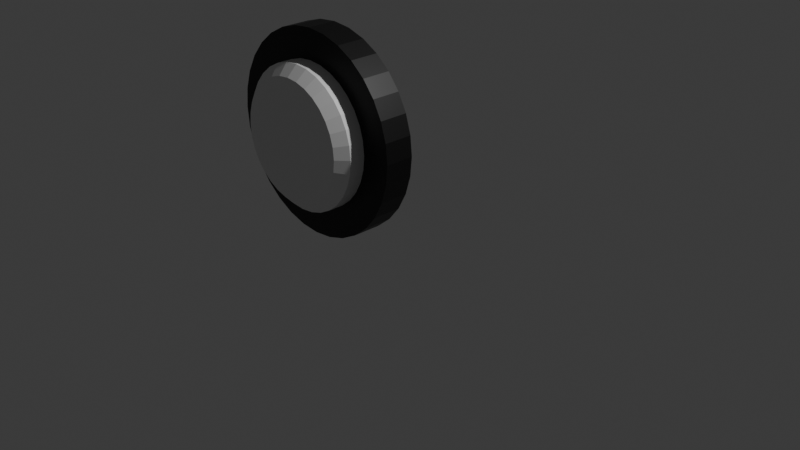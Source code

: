 # Source: Lamp.blend  (saved by Blender 4.3.34; exported with 4.5.12 LTS)
import bpy
from mathutils import Matrix  # noqa: F401  (used for matrix-valued properties, if any)

bpy.ops.wm.read_factory_settings(use_empty=True)
scene = bpy.context.scene
scene.name = 'Scene'

# ---- collections
col_collection = bpy.data.collections.new('Collection'); scene.collection.children.link(col_collection)

# ---- materials (node trees are filled in below, after node groups)
mat_material_001 = bpy.data.materials.new('Material.001')
mat_material_002 = bpy.data.materials.new('Material.002')

# ---- material node trees
mat_material_001.use_nodes = True; mat_material_001.node_tree.nodes.clear()
_N = mat_material_001.node_tree.nodes; _L = mat_material_001.node_tree.links
n0 = _N.new('ShaderNodeBsdfPrincipled'); n0.name = 'Principled BSDF'; n0.location = (10, 300)
n1 = _N.new('ShaderNodeOutputMaterial'); n1.name = 'Material Output'; n1.location = (300, 300)
_L.new(n0.outputs[0], n1.inputs[0])
n1.is_active_output = True
mat_material_002.use_nodes = True; mat_material_002.node_tree.nodes.clear()
_N = mat_material_002.node_tree.nodes; _L = mat_material_002.node_tree.links
n0 = _N.new('ShaderNodeBsdfPrincipled'); n0.name = 'Principled BSDF'; n0.location = (10, 300)
n0.inputs[0].default_value = (0.0, 0.0, 0.0, 1.0)
n1 = _N.new('ShaderNodeOutputMaterial'); n1.name = 'Material Output'; n1.location = (300, 300)
_L.new(n0.outputs[0], n1.inputs[0])
n1.is_active_output = True

# ---- world
world_world = bpy.data.worlds.new('World'); scene.world = world_world
world_world.use_nodes = True; world_world.node_tree.nodes.clear()
_N = world_world.node_tree.nodes; _L = world_world.node_tree.links
n0 = _N.new('ShaderNodeOutputWorld'); n0.name = 'World Output'; n0.location = (300, 300)
n1 = _N.new('ShaderNodeBackground'); n1.name = 'Background'; n1.location = (10, 300)
n1.inputs[0].default_value = (0.05088, 0.05088, 0.05088, 1.0)
_L.new(n1.outputs[0], n0.inputs[0])
n0.is_active_output = True
world_world.color = (0.05088, 0.05088, 0.05088)
world_world.sun_shadow_jitter_overblur = 0.0

# ---- cameras
cam_camera = bpy.data.cameras.new('Camera')
cam_camera.clip_end = 100.0
cam_camera.ortho_scale = 7.314

# ---- lights
light_light = bpy.data.lights.new('Light', 'POINT')
light_light.energy = 1000.0
light_light.shadow_soft_size = 0.1

# ---- meshes
me_circle_001 = bpy.data.meshes.new('Circle.001')
me_circle_001.from_pydata([(0.0, 1.0, 0.0), (-0.1951, 0.9808, 0.0), (-0.3827, 0.9239, 0.0), (-0.5556, 0.8315, 0.0), (-0.7071, 0.7071, 0.0), (-0.8315, 0.5556, 0.0), (-0.9239, 0.3827, 0.0), (-0.9808, 0.1951, 0.0), (-1.0, 0.0, 0.0), (-0.9808, -0.1951, 0.0), (-0.9239, -0.3827, 0.0), (-0.8315, -0.5556, 0.0), (-0.7071, -0.7071, 0.0), (-0.5556, -0.8315, 0.0), (-0.3827, -0.9239, 0.0), (-0.1951, -0.9808, 0.0), (0.0, -1.0, 0.0), (0.1951, -0.9808, 0.0), (0.3827, -0.9239, 0.0), (0.5556, -0.8315, 0.0), (0.7071, -0.7071, 0.0), (0.8315, -0.5556, 0.0), (0.9239, -0.3827, 0.0), (0.9808, -0.1951, 0.0), (1.0, 0.0, 0.0), (0.9808, 0.1951, 0.0), (0.9239, 0.3827, 0.0), (0.8315, 0.5556, 0.0), (0.7071, 0.7071, 0.0), (0.5556, 0.8315, 0.0), (0.3827, 0.9239, 0.0), (0.1951, 0.9808, 0.0), (-0.1372, 0.6896, 0.0), (0.0, 0.7031, 0.0), (-0.2691, 0.6496, 0.0), (-0.3906, 0.5846, 0.0), (-0.4972, 0.4972, 0.0), (-0.5846, 0.3906, 0.0), (-0.6496, 0.2691, 0.0), (-0.6896, 0.1372, 0.0), (-0.7031, 0.0, 0.0), (-0.6896, -0.1372, 0.0), (-0.6496, -0.2691, 0.0), (-0.5846, -0.3906, 0.0), (-0.4972, -0.4972, 0.0), (-0.3906, -0.5846, 0.0), (-0.2691, -0.6496, 0.0), (-0.1372, -0.6896, 0.0), (0.0, -0.7031, 0.0), (0.1372, -0.6896, 0.0), (0.2691, -0.6496, 0.0), (0.3906, -0.5846, 0.0), (0.4972, -0.4972, 0.0), (0.5846, -0.3906, 0.0), (0.6496, -0.2691, 0.0), (0.6896, -0.1372, 0.0), (0.7031, 0.0, 0.0), (0.6896, 0.1372, 0.0), (0.6496, 0.2691, 0.0), (0.5846, 0.3906, 0.0), (0.4972, 0.4972, 0.0), (0.3906, 0.5846, 0.0), (0.2691, 0.6496, 0.0), (0.1372, 0.6896, 0.0), (0.0, 1.0, -0.2907), (-0.1951, 0.9808, -0.2907), (-0.3827, 0.9239, -0.2907), (-0.5556, 0.8315, -0.2907), (-0.7071, 0.7071, -0.2907), (-0.8315, 0.5556, -0.2907), (-0.9239, 0.3827, -0.2907), (-0.9808, 0.1951, -0.2907), (-1.0, -1.271e-08, -0.2907), (-0.9808, -0.1951, -0.2907), (-0.9239, -0.3827, -0.2907), (-0.8315, -0.5556, -0.2907), (-0.7071, -0.7071, -0.2907), (-0.5556, -0.8315, -0.2907), (-0.3827, -0.9239, -0.2907), (-0.1951, -0.9808, -0.2907), (0.0, -1.0, -0.2907), (0.1951, -0.9808, -0.2907), (0.3827, -0.9239, -0.2907), (0.5556, -0.8315, -0.2907), (0.7071, -0.7071, -0.2907), (0.8315, -0.5556, -0.2907), (0.9239, -0.3827, -0.2907), (0.9808, -0.1951, -0.2907), (1.0, -1.271e-08, -0.2907), (0.9808, 0.1951, -0.2907), (0.9239, 0.3827, -0.2907), (0.8315, 0.5556, -0.2907), (0.7071, 0.7071, -0.2907), (0.5556, 0.8315, -0.2907), (0.3827, 0.9239, -0.2907), (0.1951, 0.9808, -0.2907), (-0.1372, 0.6896, 0.157), (-0.1172, 0.5892, 0.2589), (0.0, 0.6008, 0.2589), (0.0, 0.7031, 0.157), (-0.2691, 0.6496, 0.157), (-0.2299, 0.555, 0.2589), (-0.3906, 0.5846, 0.157), (-0.3338, 0.4995, 0.2589), (-0.4972, 0.4972, 0.157), (-0.4248, 0.4248, 0.2589), (-0.5846, 0.3906, 0.157), (-0.4995, 0.3338, 0.2589), (-0.6496, 0.2691, 0.157), (-0.555, 0.2299, 0.2589), (-0.6896, 0.1372, 0.157), (-0.5892, 0.1172, 0.2589), (-0.7031, -1.038e-08, 0.157), (-0.6008, -1.676e-08, 0.2589), (-0.6896, -0.1372, 0.157), (-0.5892, -0.1172, 0.2589), (-0.6496, -0.2691, 0.157), (-0.555, -0.2299, 0.2589), (-0.5846, -0.3906, 0.157), (-0.4995, -0.3338, 0.2589), (-0.4972, -0.4972, 0.157), (-0.4248, -0.4248, 0.2589), (-0.3906, -0.5846, 0.157), (-0.3338, -0.4995, 0.2589), (-0.2691, -0.6496, 0.157), (-0.2299, -0.555, 0.2589), (-0.1372, -0.6896, 0.157), (-0.1172, -0.5892, 0.2589), (0.0, -0.7031, 0.157), (0.0, -0.6008, 0.2589), (0.1372, -0.6896, 0.157), (0.1172, -0.5892, 0.2589), (0.2691, -0.6496, 0.157), (0.2299, -0.555, 0.2589), (0.3906, -0.5846, 0.157), (0.3338, -0.4995, 0.2589), (0.4972, -0.4972, 0.157), (0.4248, -0.4248, 0.2589), (0.5846, -0.3906, 0.157), (0.4995, -0.3338, 0.2589), (0.6496, -0.2691, 0.157), (0.555, -0.2299, 0.2589), (0.6896, -0.1372, 0.157), (0.5892, -0.1172, 0.2589), (0.7031, -1.038e-08, 0.157), (0.6008, -1.676e-08, 0.2589), (0.6896, 0.1372, 0.157), (0.5892, 0.1172, 0.2589), (0.6496, 0.2691, 0.157), (0.555, 0.2299, 0.2589), (0.5846, 0.3906, 0.157), (0.4995, 0.3338, 0.2589), (0.4972, 0.4972, 0.157), (0.4248, 0.4248, 0.2589), (0.3906, 0.5846, 0.157), (0.3338, 0.4995, 0.2589), (0.2691, 0.6496, 0.157), (0.2299, 0.555, 0.2589), (0.1372, 0.6896, 0.157), (0.1172, 0.5892, 0.2589), (-0.1172, 0.1172, 0.2589), (0.1172, 0.1172, 0.2589), (-0.1172, -0.1172, 0.2589), (0.1172, -0.1172, 0.2589), (-0.6896, 0.1372, 0.01721), (-0.6896, -0.1372, 0.01721), (-0.1372, -0.6896, 0.01721), (0.1372, -0.6896, 0.01721), (0.6896, -0.1372, 0.01721), (0.6896, 0.1372, 0.01721), (-0.1172, 0.5892, 0.2589), (0.0, 0.6008, 0.2589), (-0.2299, 0.555, 0.2589), (-0.3338, 0.4995, 0.2589), (-0.4248, 0.4248, 0.2589), (-0.4995, 0.3338, 0.2589), (-0.555, 0.2299, 0.2589), (-0.5892, 0.1172, 0.2589), (-0.6008, -1.676e-08, 0.2589), (-0.5892, -0.1172, 0.2589), (-0.555, -0.2299, 0.2589), (-0.4995, -0.3338, 0.2589), (-0.4248, -0.4248, 0.2589), (-0.3338, -0.4995, 0.2589), (-0.2299, -0.555, 0.2589), (-0.1172, -0.5892, 0.2589), (0.0, -0.6008, 0.2589), (0.1172, -0.5892, 0.2589), (0.2299, -0.555, 0.2589), (0.3338, -0.4995, 0.2589), (0.4248, -0.4248, 0.2589), (0.4995, -0.3338, 0.2589), (0.555, -0.2299, 0.2589), (0.5892, -0.1172, 0.2589), (0.6008, -1.676e-08, 0.2589), (0.5892, 0.1172, 0.2589), (0.555, 0.2299, 0.2589), (0.4995, 0.3338, 0.2589), (0.4248, 0.4248, 0.2589), (0.3338, 0.4995, 0.2589), (0.2299, 0.555, 0.2589), (0.1172, 0.5892, 0.2589)], [(165, 41), (168, 55), (169, 57), (166, 47), (167, 49), (164, 39)], [(42, 43, 118, 116), (32, 33, 0, 1), (34, 32, 1, 2), (35, 34, 2, 3), (36, 35, 3, 4), (37, 36, 4, 5), (38, 37, 5, 6), (39, 38, 6, 7), (40, 39, 7, 8), (41, 40, 8, 9), (42, 41, 9, 10), (43, 42, 10, 11), (44, 43, 11, 12), (45, 44, 12, 13), (46, 45, 13, 14), (47, 46, 14, 15), (48, 47, 15, 16), (49, 48, 16, 17), (50, 49, 17, 18), (51, 50, 18, 19), (52, 51, 19, 20), (53, 52, 20, 21), (54, 53, 21, 22), (55, 54, 22, 23), (56, 55, 23, 24), (57, 56, 24, 25), (58, 57, 25, 26), (59, 58, 26, 27), (60, 59, 27, 28), (61, 60, 28, 29), (62, 61, 29, 30), (63, 62, 30, 31), (33, 63, 31, 0), (32, 34, 100, 96), (56, 57, 146, 144), (43, 44, 120, 118), (57, 58, 148, 146), (44, 45, 122, 120), (58, 59, 150, 148), (45, 46, 124, 122), (59, 60, 152, 150), (46, 47, 126, 124), (97, 101, 103, 105, 107, 109, 111, 160), (60, 61, 154, 152), (47, 48, 128, 126), (63, 33, 99, 158), (61, 62, 156, 154), (48, 49, 130, 128), (35, 36, 104, 102), (62, 63, 158, 156), (49, 50, 132, 130), (36, 37, 106, 104), (50, 51, 134, 132), (37, 38, 108, 106), (34, 35, 102, 100), (51, 52, 136, 134), (38, 39, 110, 108), (52, 53, 138, 136), (39, 40, 112, 110), (53, 54, 140, 138), (40, 41, 114, 112), (54, 55, 142, 140), (41, 42, 116, 114), (55, 56, 144, 142), (18, 17, 81, 82), (5, 4, 68, 69), (0, 31, 95, 64), (19, 18, 82, 83), (6, 5, 69, 70), (20, 19, 83, 84), (7, 6, 70, 71), (21, 20, 84, 85), (8, 7, 71, 72), (22, 21, 85, 86), (9, 8, 72, 73), (23, 22, 86, 87), (10, 9, 73, 74), (24, 23, 87, 88), (11, 10, 74, 75), (25, 24, 88, 89), (12, 11, 75, 76), (26, 25, 89, 90), (13, 12, 76, 77), (27, 26, 90, 91), (14, 13, 77, 78), (1, 0, 64, 65), (28, 27, 91, 92), (15, 14, 78, 79), (2, 1, 65, 66), (29, 28, 92, 93), (16, 15, 79, 80), (3, 2, 66, 67), (30, 29, 93, 94), (17, 16, 80, 81), (4, 3, 67, 68), (31, 30, 94, 95), (170, 171, 99, 96), (172, 170, 96, 100), (173, 172, 100, 102), (174, 173, 102, 104), (175, 174, 104, 106), (176, 175, 106, 108), (177, 176, 108, 110), (178, 177, 110, 112), (179, 178, 112, 114), (180, 179, 114, 116), (181, 180, 116, 118), (182, 181, 118, 120), (183, 182, 120, 122), (184, 183, 122, 124), (185, 184, 124, 126), (186, 185, 126, 128), (187, 186, 128, 130), (188, 187, 130, 132), (189, 188, 132, 134), (190, 189, 134, 136), (191, 190, 136, 138), (192, 191, 138, 140), (193, 192, 140, 142), (194, 193, 142, 144), (195, 194, 144, 146), (196, 195, 146, 148), (197, 196, 148, 150), (198, 197, 150, 152), (199, 198, 152, 154), (200, 199, 154, 156), (201, 200, 156, 158), (171, 201, 158, 99), (33, 32, 96, 99), (159, 161, 147, 149, 151, 153, 155, 157), (143, 163, 131, 133, 135, 137, 139, 141), (162, 115, 117, 119, 121, 123, 125, 127), (97, 98, 171, 170), (101, 97, 170, 172), (103, 101, 172, 173), (105, 103, 173, 174), (107, 105, 174, 175), (109, 107, 175, 176), (111, 109, 176, 177), (113, 111, 177, 178), (115, 113, 178, 179), (117, 115, 179, 180), (119, 117, 180, 181), (121, 119, 181, 182), (123, 121, 182, 183), (125, 123, 183, 184), (127, 125, 184, 185), (129, 127, 185, 186), (131, 129, 186, 187), (133, 131, 187, 188), (135, 133, 188, 189), (137, 135, 189, 190), (139, 137, 190, 191), (141, 139, 191, 192), (143, 141, 192, 193), (145, 143, 193, 194), (147, 145, 194, 195), (149, 147, 195, 196), (151, 149, 196, 197), (153, 151, 197, 198), (155, 153, 198, 199), (157, 155, 199, 200), (159, 157, 200, 201), (98, 159, 201, 171), (127, 129, 131, 163, 143, 145, 147, 161, 159, 98, 97, 160, 111, 113, 115, 162)])
me_circle_001.polygons.foreach_set('material_index', [0, 1, 1, 1, 1, 1, 1, 1, 1, 1, 1, 1, 1, 1, 1, 1, 1, 1, 1, 1, 1, 1, 1, 1, 1, 1, 1, 1, 1, 1, 1, 1, 1, 0, 0, 0, 0, 0, 0, 0, 0, 0, 0, 0, 0, 0, 0, 0, 0, 0, 0, 0, 0, 0, 0, 0, 0, 0, 0, 0, 0, 0, 0, 0, 1, 1, 1, 1, 1, 1, 1, 1, 1, 1, 1, 1, 1, 1, 1, 1, 1, 1, 1, 1, 1, 1, 1, 1, 1, 1, 1, 1, 1, 1, 1, 1, 0, 0, 0, 0, 0, 0, 0, 0, 0, 0, 0, 0, 0, 0, 0, 0, 0, 0, 0, 0, 0, 0, 0, 0, 0, 0, 0, 0, 0, 0, 0, 0, 0, 0, 0, 0, 0, 0, 0, 0, 0, 0, 0, 0, 0, 0, 0, 0, 0, 0, 0, 0, 0, 0, 0, 0, 0, 0, 0, 0, 0, 0, 0, 0, 0, 0, 0, 0, 0])
_uv = me_circle_001.uv_layers.new(name='UVMap')
_uv.uv.foreach_set('vector', [0.0, 0.0, 0.0, 0.0, 0.0, 0.0, 0.0, 0.0, 0.0, 0.0, 0.0, 0.0, 0.0, 0.0, 0.0, 0.0, 0.0, 0.0, 0.0, 0.0, 0.0, 0.0, 0.0, 0.0, 0.0, 0.0, 0.0, 0.0, 0.0, 0.0, 0.0, 0.0, 0.0, 0.0, 0.0, 0.0, 0.0, 0.0, 0.0, 0.0, 0.0, 0.0, 0.0, 0.0, 0.0, 0.0, 0.0, 0.0, 0.0, 0.0, 0.0, 0.0, 0.0, 0.0, 0.0, 0.0, 0.0, 0.0, 0.0, 0.0, 0.0, 0.0, 0.0, 0.0, 0.0, 0.0, 0.0, 0.0, 0.0, 0.0, 0.0, 0.0, 0.0, 0.0, 0.0, 0.0, 0.0, 0.0, 0.0, 0.0, 0.0, 0.0, 0.0, 0.0, 0.0, 0.0, 0.0, 0.0, 0.0, 0.0, 0.0, 0.0, 0.0, 0.0, 0.0, 0.0, 0.0, 0.0, 0.0, 0.0, 0.0, 0.0, 0.0, 0.0, 0.0, 0.0, 0.0, 0.0, 0.0, 0.0, 0.0, 0.0, 0.0, 0.0, 0.0, 0.0, 0.0, 0.0, 0.0, 0.0, 0.0, 0.0, 0.0, 0.0, 0.0, 0.0, 0.0, 0.0, 0.0, 0.0, 0.0, 0.0, 0.0, 0.0, 0.0, 0.0, 0.0, 0.0, 0.0, 0.0, 0.0, 0.0, 0.0, 0.0, 0.0, 0.0, 0.0, 0.0, 0.0, 0.0, 0.0, 0.0, 0.0, 0.0, 0.0, 0.0, 0.0, 0.0, 0.0, 0.0, 0.0, 0.0, 0.0, 0.0, 0.0, 0.0, 0.0, 0.0, 0.0, 0.0, 0.0, 0.0, 0.0, 0.0, 0.0, 0.0, 0.0, 0.0, 0.0, 0.0, 0.0, 0.0, 0.0, 0.0, 0.0, 0.0, 0.0, 0.0, 0.0, 0.0, 0.0, 0.0, 0.0, 0.0, 0.0, 0.0, 0.0, 0.0, 0.0, 0.0, 0.0, 0.0, 0.0, 0.0, 0.0, 0.0, 0.0, 0.0, 0.0, 0.0, 0.0, 0.0, 0.0, 0.0, 0.0, 0.0, 0.0, 0.0, 0.0, 0.0, 0.0, 0.0, 0.0, 0.0, 0.0, 0.0, 0.0, 0.0, 0.0, 0.0, 0.0, 0.0, 0.0, 0.0, 0.0, 0.0, 0.0, 0.0, 0.0, 0.0, 0.0, 0.0, 0.0, 0.0, 0.0, 0.0, 0.0, 0.0, 0.0, 0.0, 0.0, 0.0, 0.0, 0.0, 0.0, 0.0, 0.0, 0.0, 0.0, 0.0, 0.0, 0.0, 0.0, 0.0, 0.0, 0.0, 0.0, 0.0, 0.0, 0.0, 0.0, 0.0, 0.0, 0.0, 0.0, 0.0, 0.0, 0.0, 0.0, 0.0, 0.0, 0.0, 0.0, 0.0, 0.0, 0.0, 0.0, 0.0, 0.0, 0.0, 0.0, 0.0, 0.0, 0.0, 0.0, 0.0, 0.0, 0.0, 0.0, 0.0, 0.0, 0.0, 0.0, 0.0, 0.0, 0.0, 0.0, 0.0, 0.0, 0.0, 0.0, 0.0, 0.0, 0.0, 0.0, 0.0, 0.0, 0.0, 0.0, 0.0, 0.0, 0.0, 0.0, 0.0, 0.0, 0.0, 0.0, 0.0, 0.0, 0.0, 0.0, 0.0, 0.0, 0.0, 0.0, 0.0, 0.0, 0.0, 0.0, 0.0, 0.0, 0.0, 0.0, 0.0, 0.0, 0.0, 0.0, 0.0, 0.0, 0.0, 0.0, 0.0, 0.0, 0.0, 0.0, 0.0, 0.0, 0.0, 0.0, 0.0, 0.0, 0.0, 0.0, 0.0, 0.0, 0.0, 0.0, 0.0, 0.0, 0.0, 0.0, 0.0, 0.0, 0.0, 0.0, 0.0, 0.0, 0.0, 0.0, 0.0, 0.0, 0.0, 0.0, 0.0, 0.0, 0.0, 0.0, 0.0, 0.0, 0.0, 0.0, 0.0, 0.0, 0.0, 0.0, 0.0, 0.0, 0.0, 0.0, 0.0, 0.0, 0.0, 0.0, 0.0, 0.0, 0.0, 0.0, 0.0, 0.0, 0.0, 0.0, 0.0, 0.0, 0.0, 0.0, 0.0, 0.0, 0.0, 0.0, 0.0, 0.0, 0.0, 0.0, 0.0, 0.0, 0.0, 0.0, 0.0, 0.0, 0.0, 0.0, 0.0, 0.0, 0.0, 0.0, 0.0, 0.0, 0.0, 0.0, 0.0, 0.0, 0.0, 0.0, 0.0, 0.0, 0.0, 0.0, 0.0, 0.0, 0.0, 0.0, 0.0, 0.0, 0.0, 0.0, 0.0, 0.0, 0.0, 0.0, 0.0, 0.0, 0.0, 0.0, 0.0, 0.0, 0.0, 0.0, 0.0, 0.0, 0.0, 0.0, 0.0, 0.0, 0.0, 0.0, 0.0, 0.0, 0.0, 0.0, 0.0, 0.0, 0.0, 0.0, 0.0, 0.0, 0.0, 0.0, 0.0, 0.0, 0.0, 0.0, 0.0, 0.0, 0.0, 0.0, 0.0, 0.0, 0.0, 0.0, 0.0, 0.0, 0.0, 0.0, 0.0, 0.0, 0.0, 0.0, 0.0, 0.0, 0.0, 0.0, 0.0, 0.0, 0.0, 0.0, 0.0, 0.0, 0.0, 0.0, 0.0, 0.0, 0.0, 0.0, 0.0, 0.0, 0.0, 0.0, 0.0, 0.0, 0.0, 0.0, 0.0, 0.0, 0.0, 0.0, 0.0, 0.0, 0.0, 0.0, 0.0, 0.0, 0.0, 0.0, 0.0, 0.0, 0.0, 0.0, 0.0, 0.0, 0.0, 0.0, 0.0, 0.0, 0.0, 0.0, 0.0, 0.0, 0.0, 0.0, 0.0, 0.0, 0.0, 0.0, 0.0, 0.0, 0.0, 0.0, 0.0, 0.0, 0.0, 0.0, 0.0, 0.0, 0.0, 0.0, 0.0, 0.0, 0.0, 0.0, 0.0, 0.0, 0.0, 0.0, 0.0, 0.0, 0.0, 0.0, 0.0, 0.0, 0.0, 0.0, 0.0, 0.0, 0.0, 0.0, 0.0, 0.0, 0.0, 0.0, 0.0, 0.0, 0.0, 0.0, 0.0, 0.0, 0.0, 0.0, 0.0, 0.0, 0.0, 0.0, 0.0, 0.0, 0.0, 0.0, 0.0, 0.0, 0.0, 0.0, 0.0, 0.0, 0.0, 0.0, 0.0, 0.0, 0.0, 0.0, 0.0, 0.0, 0.0, 0.0, 0.0, 0.0, 0.0, 0.0, 0.0, 0.0, 0.0, 0.0, 0.0, 0.0, 0.0, 0.0, 0.0, 0.0, 0.0, 0.0, 0.0, 0.0, 0.0, 0.0, 0.0, 0.0, 0.0, 0.0, 0.0, 0.0, 0.0, 0.0, 0.0, 0.0, 0.0, 0.0, 0.0, 0.0, 0.0, 0.0, 0.0, 0.0, 0.0, 0.0, 0.0, 0.0, 0.0, 0.0, 0.0, 0.0, 0.0, 0.0, 0.0, 0.0, 0.0, 0.0, 0.0, 0.0, 0.0, 0.0, 0.0, 0.0, 0.0, 0.0, 0.0, 0.0, 0.0, 0.0, 0.0, 0.0, 0.0, 0.0, 0.0, 0.0, 0.0, 0.0, 0.0, 0.0, 0.0, 0.0, 0.0, 0.0, 0.0, 0.0, 0.0, 0.0, 0.0, 0.0, 0.0, 0.0, 0.0, 0.0, 0.0, 0.0, 0.0, 0.0, 0.0, 0.0, 0.0, 0.0, 0.0, 0.0, 0.0, 0.0, 0.0, 0.0, 0.0, 0.0, 0.0, 0.0, 0.0, 0.0, 0.0, 0.0, 0.0, 0.0, 0.0, 0.0, 0.0, 0.0, 0.0, 0.0, 0.0, 0.0, 0.0, 0.0, 0.0, 0.0, 0.0, 0.0, 0.0, 0.0, 0.0, 0.0, 0.0, 0.0, 0.0, 0.0, 0.0, 0.0, 0.0, 0.0, 0.0, 0.0, 0.0, 0.0, 0.0, 0.0, 0.0, 0.0, 0.0, 0.0, 0.0, 0.0, 0.0, 0.0, 0.0, 0.0, 0.0, 0.0, 0.0, 0.0, 0.0, 0.0, 0.0, 0.0, 0.0, 0.0, 0.0, 0.0, 0.0, 0.0, 0.0, 0.0, 0.0, 0.0, 0.0, 0.0, 0.0, 0.0, 0.0, 0.0, 0.0, 0.0, 0.0, 0.0, 0.0, 0.0, 0.0, 0.0, 0.0, 0.0, 0.0, 0.0, 0.0, 0.0, 0.0, 0.0, 0.0, 0.0, 0.0, 0.0, 0.0, 0.0, 0.0, 0.0, 0.0, 0.0, 0.0, 0.0, 0.0, 0.0, 0.0, 0.0, 0.0, 0.0, 0.0, 0.0, 0.0, 0.0, 0.0, 0.0, 0.0, 0.0, 0.0, 0.0, 0.0, 0.0, 0.0, 0.0, 0.0, 0.0, 0.0, 0.0, 0.0, 0.0, 0.0, 0.0, 0.0, 0.0, 0.0, 0.0, 0.0, 0.0, 0.0, 0.0, 0.0, 0.0, 0.0, 0.0, 0.0, 0.0, 0.0, 0.0, 0.0, 0.0, 0.0, 0.0, 0.0, 0.0, 0.0, 0.0, 0.0, 0.0, 0.0, 0.0, 0.0, 0.0, 0.0, 0.0, 0.0, 0.0, 0.0, 0.0, 0.0, 0.0, 0.0, 0.0, 0.0, 0.0, 0.0, 0.0, 0.0, 0.0, 0.0, 0.0, 0.0, 0.0, 0.0, 0.0, 0.0, 0.0, 0.0, 0.0, 0.0, 0.0, 0.0, 0.0, 0.0, 0.0, 0.0, 0.0, 0.0, 0.0, 0.0, 0.0, 0.0, 0.0, 0.0, 0.0, 0.0, 0.0, 0.0, 0.0, 0.0, 0.0, 0.0, 0.0, 0.0, 0.0, 0.0, 0.0, 0.0, 0.0, 0.0, 0.0, 0.0, 0.0, 0.0, 0.0, 0.0, 0.0, 0.0, 0.0, 0.0, 0.0, 0.0, 0.0, 0.0, 0.0, 0.0, 0.0, 0.0, 0.0, 0.0, 0.0, 0.0, 0.0, 0.0, 0.0, 0.0, 0.0, 0.0, 0.0, 0.0, 0.0, 0.0, 0.0, 0.0, 0.0, 0.0, 0.0, 0.0, 0.0, 0.0, 0.0, 0.0, 0.0, 0.0, 0.0, 0.0, 0.0, 0.0, 0.0, 0.0, 0.0, 0.0, 0.0, 0.0, 0.0, 0.0, 0.0, 0.0, 0.0, 0.0, 0.0, 0.0, 0.0, 0.0, 0.0, 0.0, 0.0, 0.0, 0.0, 0.0, 0.0, 0.0, 0.0, 0.0, 0.0, 0.0, 0.0, 0.0, 0.0, 0.0, 0.0, 0.0, 0.0, 0.0, 0.0, 0.0, 0.0, 0.0, 0.0, 0.0, 0.0, 0.0, 0.0, 0.0, 0.0, 0.0, 0.0, 0.0, 0.0, 0.0, 0.0, 0.0, 0.0, 0.0, 0.0, 0.0, 0.0, 0.0, 0.0, 0.0, 0.0, 0.0, 0.0, 0.0, 0.0, 0.0, 0.0, 0.0, 0.0, 0.0, 0.0, 0.0, 0.0, 0.0, 0.0, 0.0, 0.0, 0.0, 0.0, 0.0, 0.0, 0.0, 0.0, 0.0, 0.0, 0.0, 0.0, 0.0, 0.0, 0.0, 0.0, 0.0, 0.0, 0.0, 0.0, 0.0, 0.0, 0.0, 0.0, 0.0, 0.0, 0.0, 0.0, 0.0, 0.0, 0.0, 0.0, 0.0, 0.0, 0.0, 0.0, 0.0, 0.0, 0.0, 0.0, 0.0, 0.0, 0.0, 0.0, 0.0, 0.0, 0.0, 0.0, 0.0, 0.0, 0.0, 0.0, 0.0, 0.0, 0.0, 0.0, 0.0, 0.0, 0.0, 0.0, 0.0, 0.0, 0.0, 0.0, 0.0, 0.0, 0.0, 0.0, 0.0, 0.0, 0.0, 0.0, 0.0, 0.0, 0.0, 0.0, 0.0, 0.0, 0.0, 0.0, 0.0, 0.0, 0.0, 0.0, 0.0, 0.0, 0.0, 0.0, 0.0, 0.0, 0.0, 0.0, 0.0, 0.0, 0.0, 0.0, 0.0, 0.0, 0.0, 0.0, 0.0, 0.0, 0.0, 0.0, 0.0, 0.0, 0.0, 0.0, 0.0, 0.0, 0.0, 0.0, 0.0, 0.0, 0.0, 0.0, 0.0, 0.0, 0.0, 0.0, 0.0, 0.0, 0.0, 0.0, 0.0, 0.0, 0.0, 0.0, 0.0, 0.0, 0.0, 0.0, 0.0, 0.0, 0.0, 0.0, 0.0, 0.0, 0.0, 0.0, 0.0, 0.0, 0.0, 0.0, 0.0, 0.0, 0.0, 0.0, 0.0, 0.0, 0.0, 0.0, 0.0, 0.0, 0.0, 0.0, 0.0, 0.0, 0.0, 0.0, 0.0, 0.0, 0.0, 0.0, 0.0, 0.0, 0.0, 0.0, 0.0, 0.0, 0.0, 0.0, 0.0, 0.0, 0.0, 0.0, 0.0, 0.0, 0.0, 0.0, 0.0, 0.0, 0.0, 0.0, 0.0, 0.0, 0.0, 0.0, 0.0, 0.0, 0.0, 0.0, 0.0, 0.0, 0.0, 0.0, 0.0, 0.0, 0.0, 0.0, 0.0, 0.0, 0.0, 0.0, 0.0, 0.0, 0.0, 0.0, 0.0, 0.0, 0.0, 0.0, 0.0, 0.0, 0.0, 0.0, 0.0, 0.0, 0.0, 0.0, 0.0, 0.0, 0.0, 0.0, 0.0, 0.0, 0.0, 0.0, 0.0, 0.0, 0.0, 0.0, 0.0, 0.0, 0.0, 0.0, 0.0, 0.0, 0.0, 0.0, 0.0, 0.0, 0.0, 0.0, 0.0, 0.0, 0.0, 0.0, 0.0, 0.0, 0.0, 0.0, 0.0, 0.0, 0.0, 0.0, 0.0, 0.0, 0.0, 0.0, 0.0, 0.0, 0.0, 0.0, 0.0, 0.0, 0.0, 0.0, 0.0, 0.0, 0.0, 0.0, 0.0, 0.0, 0.0, 0.0, 0.0, 0.0, 0.0, 0.0, 0.0, 0.0, 0.0, 0.0, 0.0, 0.0, 0.0, 0.0, 0.0, 0.0, 0.0, 0.0, 0.0, 0.0, 0.0, 0.0, 0.0, 0.0, 0.0])
me_circle_001.materials.append(mat_material_001)
me_circle_001.materials.append(mat_material_002)
me_circle_001.update()

# ---- objects
ob_light = bpy.data.objects.new('Light', light_light)
ob_camera = bpy.data.objects.new('Camera', cam_camera)
ob_circle = bpy.data.objects.new('Circle', me_circle_001)

# ---- transforms, parenting, visibility, modifiers, constraints
ob_light.location = (4.076, 1.005, 5.904)
ob_light.rotation_euler = (0.6503, 0.05522, 1.866)
ob_light.lock_rotations_4d = False
ob_light.empty_display_type = 'ARROWS'
ob_light.color = (0.0, 0.0, 0.0, 0.0)
ob_light.lineart.crease_threshold = 0.0
ob_camera.location = (7.359, -6.926, 4.958)
ob_camera.rotation_euler = (1.109, 0.0, 0.8149)
ob_camera.lock_rotations_4d = False
ob_camera.empty_display_type = 'ARROWS'
ob_camera.color = (0.0, 0.0, 0.0, 0.0)
ob_camera.display_type = 'WIRE'
ob_camera.lineart.crease_threshold = 0.0
ob_circle.location = (-0.05775, -1.026, 1.183)
ob_circle.rotation_euler = (1.571, -0.0, 0.0)

# ---- collection membership
col_collection.objects.link(ob_light)
col_collection.objects.link(ob_camera)
col_collection.objects.link(ob_circle)

# ---- scene / render settings (as saved in the file)
scene.camera = ob_camera
scene.frame_start = 1; scene.frame_end = 250; scene.frame_set(1)
scene.render.engine = 'BLENDER_EEVEE_NEXT'
bpy.context.view_layer.update()
